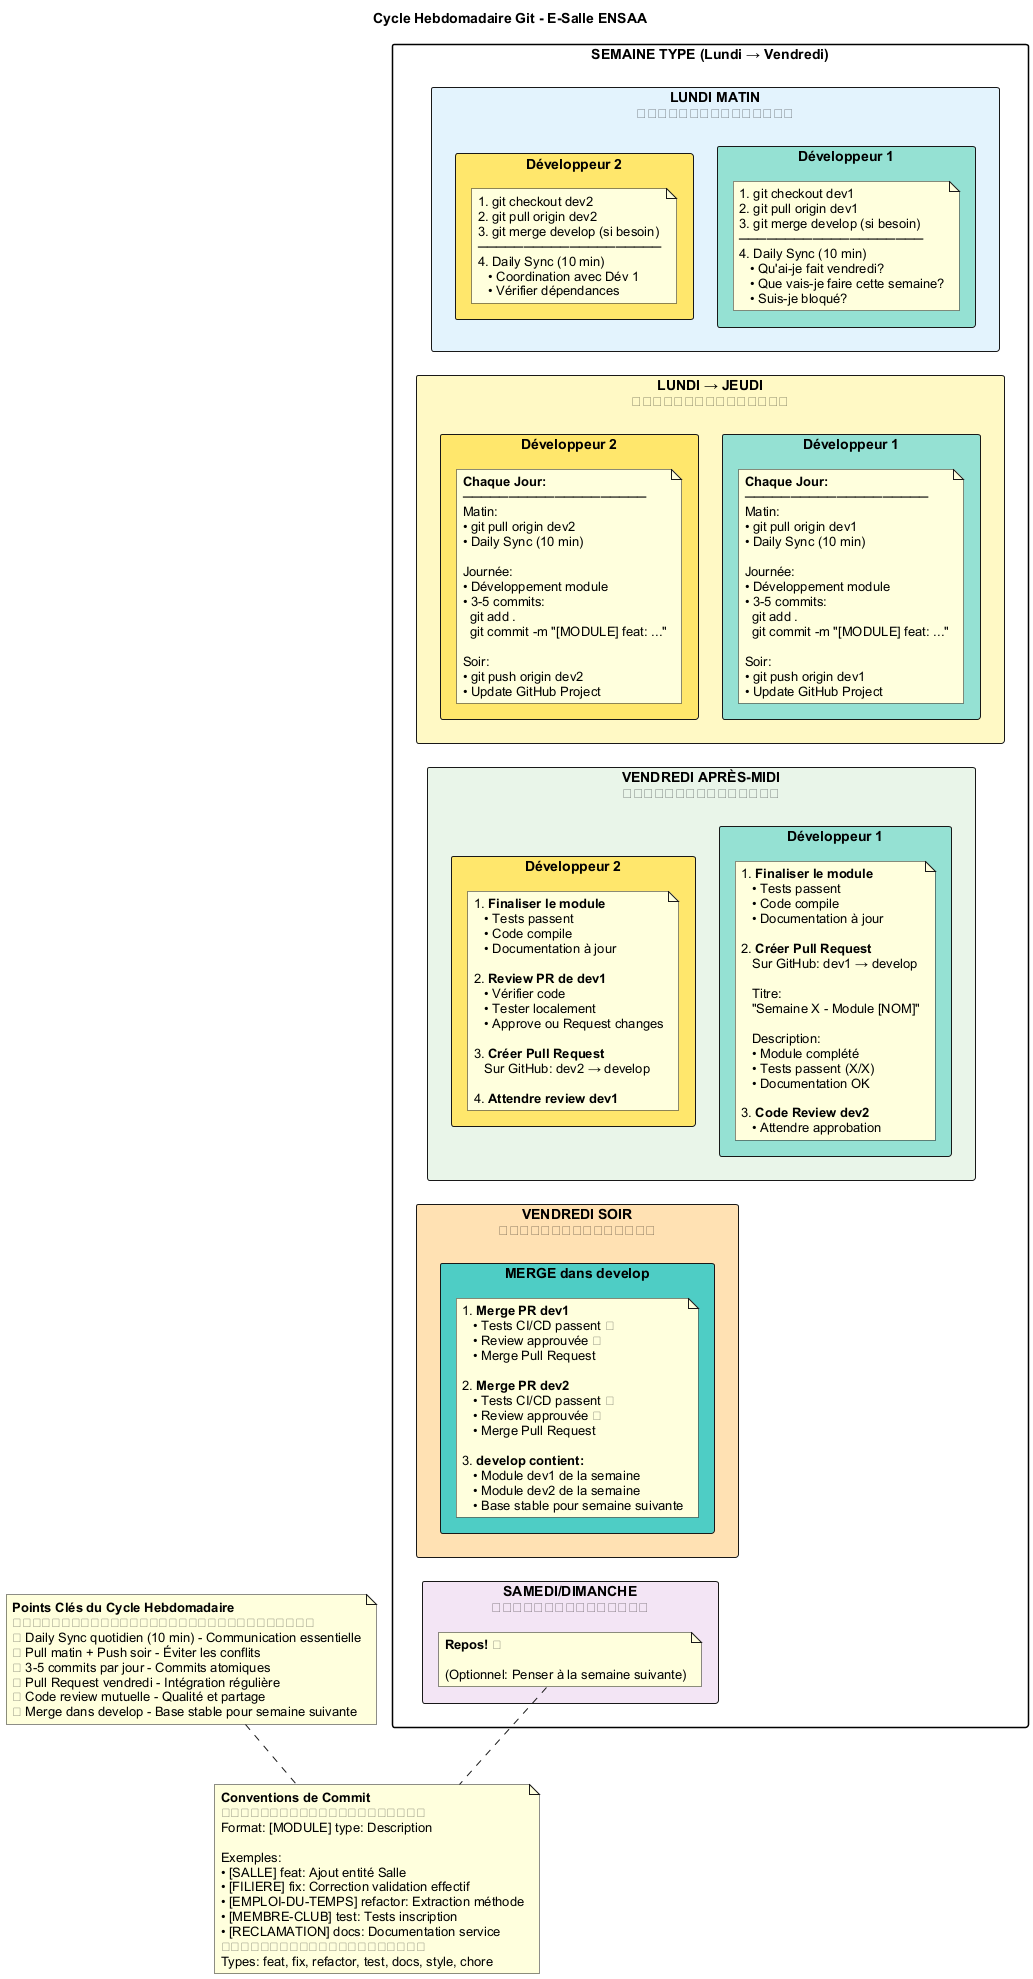

The diagram above was rendered by PlantUML. Its source (embedded in the PNG):
@startuml
title Cycle Hebdomadaire Git - E-Salle ENSAA

skinparam backgroundColor #FFFFFF
skinparam defaultFontName Arial
skinparam packageStyle rectangle

' Timeline
skinparam timeline {
    BackgroundColor #F5F5F5
    BorderColor Black
}

' Définition des phases
package "**SEMAINE TYPE (Lundi → Vendredi)**" {
    
    rectangle "**LUNDI MATIN**\n━━━━━━━━━━━━━━━" #E3F2FD {
        rectangle "**Développeur 1**" #95E1D3 {
            note as dev1_lundi
                1. git checkout dev1
                2. git pull origin dev1
                3. git merge develop (si besoin)
                ────────────────────
                4. Daily Sync (10 min)
                   • Qu'ai-je fait vendredi?
                   • Que vais-je faire cette semaine?
                   • Suis-je bloqué?
            end note
        }
        
        rectangle "**Développeur 2**" #FFE66D {
            note as dev2_lundi
                1. git checkout dev2
                2. git pull origin dev2
                3. git merge develop (si besoin)
                ────────────────────
                4. Daily Sync (10 min)
                   • Coordination avec Dév 1
                   • Vérifier dépendances
            end note
        }
    }
    
    rectangle "**LUNDI → JEUDI**\n━━━━━━━━━━━━━━━" #FFF9C4 {
        rectangle "**Développeur 1**" #95E1D3 {
            note as dev1_dev
                **Chaque Jour:**
                ────────────────────
                Matin:
                • git pull origin dev1
                • Daily Sync (10 min)
                
                Journée:
                • Développement module
                • 3-5 commits:
                  git add .
                  git commit -m "[MODULE] feat: ..."
                
                Soir:
                • git push origin dev1
                • Update GitHub Project
            end note
        }
        
        rectangle "**Développeur 2**" #FFE66D {
            note as dev2_dev
                **Chaque Jour:**
                ────────────────────
                Matin:
                • git pull origin dev2
                • Daily Sync (10 min)
                
                Journée:
                • Développement module
                • 3-5 commits:
                  git add .
                  git commit -m "[MODULE] feat: ..."
                
                Soir:
                • git push origin dev2
                • Update GitHub Project
            end note
        }
    }
    
    rectangle "**VENDREDI APRÈS-MIDI**\n━━━━━━━━━━━━━━━" #E8F5E9 {
        rectangle "**Développeur 1**" #95E1D3 {
            note as dev1_vendredi
                1. **Finaliser le module**
                   • Tests passent
                   • Code compile
                   • Documentation à jour
                
                2. **Créer Pull Request**
                   Sur GitHub: dev1 → develop
                   
                   Titre:
                   "Semaine X - Module [NOM]"
                   
                   Description:
                   • Module complété
                   • Tests passent (X/X)
                   • Documentation OK
                
                3. **Code Review dev2**
                   • Attendre approbation
            end note
        }
        
        rectangle "**Développeur 2**" #FFE66D {
            note as dev2_vendredi
                1. **Finaliser le module**
                   • Tests passent
                   • Code compile
                   • Documentation à jour
                
                2. **Review PR de dev1**
                   • Vérifier code
                   • Tester localement
                   • Approve ou Request changes
                
                3. **Créer Pull Request**
                   Sur GitHub: dev2 → develop
                   
                4. **Attendre review dev1**
            end note
        }
    }
    
    rectangle "**VENDREDI SOIR**\n━━━━━━━━━━━━━━━" #FFE0B2 {
        rectangle "**MERGE dans develop**" #4ECDC4 {
            note as merge
                1. **Merge PR dev1**
                   • Tests CI/CD passent ✓
                   • Review approuvée ✓
                   • Merge Pull Request
                
                2. **Merge PR dev2**
                   • Tests CI/CD passent ✓
                   • Review approuvée ✓
                   • Merge Pull Request
                
                3. **develop contient:**
                   • Module dev1 de la semaine
                   • Module dev2 de la semaine
                   • Base stable pour semaine suivante
            end note
        }
    }
    
    rectangle "**SAMEDI/DIMANCHE**\n━━━━━━━━━━━━━━━" #F3E5F5 {
        note as weekend
            **Repos! 😊**
            
            (Optionnel: Penser à la semaine suivante)
        end note
    }
}

' Flux cyclique
dev1_lundi -[hidden]down-> dev1_dev
dev1_dev -[hidden]down-> dev1_vendredi
dev2_lundi -[hidden]down-> dev2_dev
dev2_dev -[hidden]down-> dev2_vendredi
dev1_vendredi -[hidden]down-> merge
dev2_vendredi -[hidden]down-> merge
merge -[hidden]down-> weekend

' Notes supplémentaires
note bottom
**Conventions de Commit**
━━━━━━━━━━━━━━━━━━━━━
Format: [MODULE] type: Description

Exemples:
• [SALLE] feat: Ajout entité Salle
• [FILIERE] fix: Correction validation effectif
• [EMPLOI-DU-TEMPS] refactor: Extraction méthode
• [MEMBRE-CLUB] test: Tests inscription
• [RECLAMATION] docs: Documentation service
━━━━━━━━━━━━━━━━━━━━━
Types: feat, fix, refactor, test, docs, style, chore
end note

note top
**Points Clés du Cycle Hebdomadaire**
━━━━━━━━━━━━━━━━━━━━━━━━━━━━━━━
✓ Daily Sync quotidien (10 min) - Communication essentielle
✓ Pull matin + Push soir - Éviter les conflits
✓ 3-5 commits par jour - Commits atomiques
✓ Pull Request vendredi - Intégration régulière
✓ Code review mutuelle - Qualité et partage
✓ Merge dans develop - Base stable pour semaine suivante
end note

@enduml